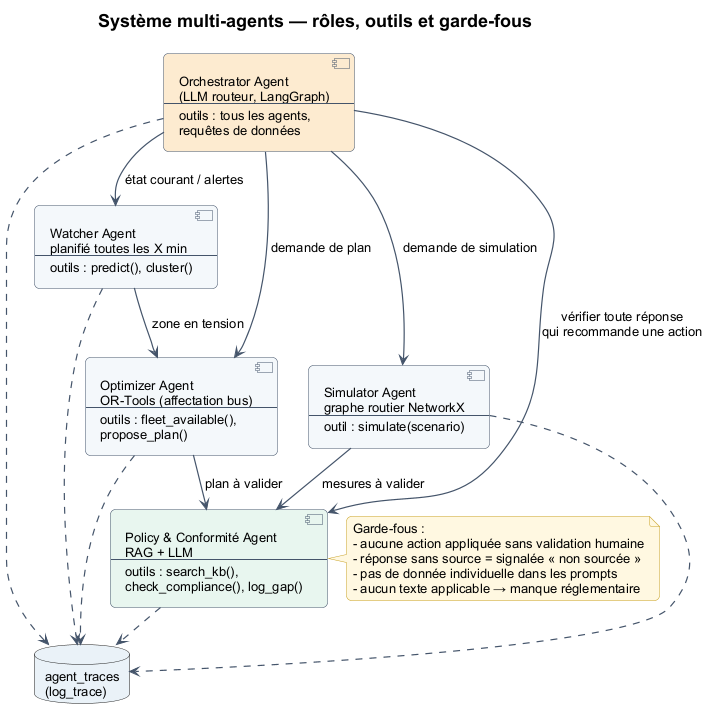

The diagram above was rendered by PlantUML. Its source (embedded in the PNG):
@startuml 11_agents
!include _style.iuml
title Système multi-agents — rôles, outils et garde-fous

component "Orchestrator Agent\n(LLM routeur, LangGraph)\n--\noutils : tous les agents,\nrequêtes de données" as ORC #FDEBD0

component "Watcher Agent\nplanifié toutes les X min\n--\noutils : predict(), cluster()" as WAT
component "Optimizer Agent\nOR-Tools (affectation bus)\n--\noutils : fleet_available(),\npropose_plan()" as OPT
component "Simulator Agent\ngraphe routier NetworkX\n--\noutil : simulate(scenario)" as SIM
component "Policy & Conformité Agent\nRAG + LLM\n--\noutils : search_kb(),\ncheck_compliance(), log_gap()" as POL #E8F6EF
database "agent_traces\n(log_trace)" as TR

ORC --> WAT : état courant / alertes
ORC --> OPT : demande de plan
ORC --> SIM : demande de simulation
ORC --> POL : vérifier toute réponse\nqui recommande une action

WAT --> OPT : zone en tension
OPT --> POL : plan à valider
SIM --> POL : mesures à valider

ORC ..> TR
WAT ..> TR
OPT ..> TR
SIM ..> TR
POL ..> TR

note right of POL
  Garde-fous :
  - aucune action appliquée sans validation humaine
  - réponse sans source = signalée « non sourcée »
  - pas de donnée individuelle dans les prompts
  - aucun texte applicable → manque réglementaire
end note
@enduml